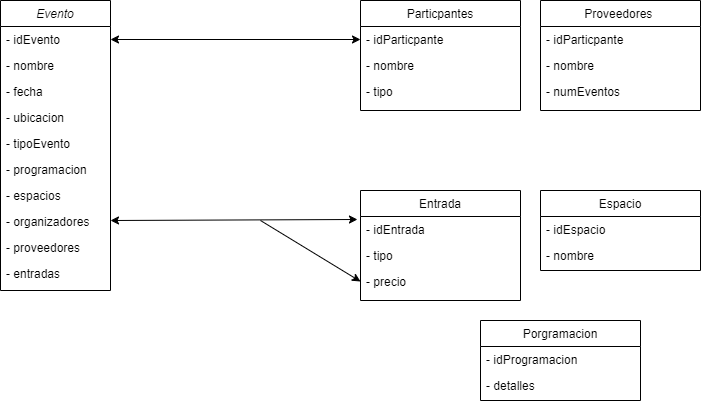

The diagram above was exported from draw.io. Its source (the exported page's mxGraphModel, read from the mxfile embedded in the PNG):
<mxGraphModel dx="1073" dy="609" grid="1" gridSize="10" guides="1" tooltips="1" connect="1" arrows="1" fold="1" page="1" pageScale="1" pageWidth="827" pageHeight="1169" math="0" shadow="0">
  <root>
    <mxCell id="WIyWlLk6GJQsqaUBKTNV-0" />
    <mxCell id="WIyWlLk6GJQsqaUBKTNV-1" parent="WIyWlLk6GJQsqaUBKTNV-0" />
    <mxCell id="zkfFHV4jXpPFQw0GAbJ--0" value="Evento" style="swimlane;fontStyle=2;align=center;verticalAlign=top;childLayout=stackLayout;horizontal=1;startSize=26;horizontalStack=0;resizeParent=1;resizeLast=0;collapsible=1;marginBottom=0;rounded=0;shadow=0;strokeWidth=1;" parent="WIyWlLk6GJQsqaUBKTNV-1" vertex="1">
      <mxGeometry x="20" y="110" width="110" height="290" as="geometry">
        <mxRectangle x="230" y="140" width="160" height="26" as="alternateBounds" />
      </mxGeometry>
    </mxCell>
    <mxCell id="zkfFHV4jXpPFQw0GAbJ--1" value="- idEvento" style="text;align=left;verticalAlign=top;spacingLeft=4;spacingRight=4;overflow=hidden;rotatable=0;points=[[0,0.5],[1,0.5]];portConstraint=eastwest;" parent="zkfFHV4jXpPFQw0GAbJ--0" vertex="1">
      <mxGeometry y="26" width="110" height="26" as="geometry" />
    </mxCell>
    <mxCell id="zkfFHV4jXpPFQw0GAbJ--2" value="- nombre&#10;" style="text;align=left;verticalAlign=top;spacingLeft=4;spacingRight=4;overflow=hidden;rotatable=0;points=[[0,0.5],[1,0.5]];portConstraint=eastwest;rounded=0;shadow=0;html=0;" parent="zkfFHV4jXpPFQw0GAbJ--0" vertex="1">
      <mxGeometry y="52" width="110" height="26" as="geometry" />
    </mxCell>
    <mxCell id="zkfFHV4jXpPFQw0GAbJ--3" value="- fecha" style="text;align=left;verticalAlign=top;spacingLeft=4;spacingRight=4;overflow=hidden;rotatable=0;points=[[0,0.5],[1,0.5]];portConstraint=eastwest;rounded=0;shadow=0;html=0;" parent="zkfFHV4jXpPFQw0GAbJ--0" vertex="1">
      <mxGeometry y="78" width="110" height="26" as="geometry" />
    </mxCell>
    <mxCell id="98IdVdr9nBU1U5B_V4ad-0" value="- ubicacion" style="text;align=left;verticalAlign=top;spacingLeft=4;spacingRight=4;overflow=hidden;rotatable=0;points=[[0,0.5],[1,0.5]];portConstraint=eastwest;rounded=0;shadow=0;html=0;" vertex="1" parent="zkfFHV4jXpPFQw0GAbJ--0">
      <mxGeometry y="104" width="110" height="26" as="geometry" />
    </mxCell>
    <mxCell id="98IdVdr9nBU1U5B_V4ad-1" value="- tipoEvento" style="text;align=left;verticalAlign=top;spacingLeft=4;spacingRight=4;overflow=hidden;rotatable=0;points=[[0,0.5],[1,0.5]];portConstraint=eastwest;rounded=0;shadow=0;html=0;" vertex="1" parent="zkfFHV4jXpPFQw0GAbJ--0">
      <mxGeometry y="130" width="110" height="26" as="geometry" />
    </mxCell>
    <mxCell id="98IdVdr9nBU1U5B_V4ad-2" value="- programacion" style="text;align=left;verticalAlign=top;spacingLeft=4;spacingRight=4;overflow=hidden;rotatable=0;points=[[0,0.5],[1,0.5]];portConstraint=eastwest;rounded=0;shadow=0;html=0;" vertex="1" parent="zkfFHV4jXpPFQw0GAbJ--0">
      <mxGeometry y="156" width="110" height="26" as="geometry" />
    </mxCell>
    <mxCell id="98IdVdr9nBU1U5B_V4ad-3" value="- espacios" style="text;align=left;verticalAlign=top;spacingLeft=4;spacingRight=4;overflow=hidden;rotatable=0;points=[[0,0.5],[1,0.5]];portConstraint=eastwest;rounded=0;shadow=0;html=0;" vertex="1" parent="zkfFHV4jXpPFQw0GAbJ--0">
      <mxGeometry y="182" width="110" height="26" as="geometry" />
    </mxCell>
    <mxCell id="98IdVdr9nBU1U5B_V4ad-5" value="- organizadores" style="text;align=left;verticalAlign=top;spacingLeft=4;spacingRight=4;overflow=hidden;rotatable=0;points=[[0,0.5],[1,0.5]];portConstraint=eastwest;rounded=0;shadow=0;html=0;" vertex="1" parent="zkfFHV4jXpPFQw0GAbJ--0">
      <mxGeometry y="208" width="110" height="26" as="geometry" />
    </mxCell>
    <mxCell id="98IdVdr9nBU1U5B_V4ad-4" value="- proveedores" style="text;align=left;verticalAlign=top;spacingLeft=4;spacingRight=4;overflow=hidden;rotatable=0;points=[[0,0.5],[1,0.5]];portConstraint=eastwest;rounded=0;shadow=0;html=0;" vertex="1" parent="zkfFHV4jXpPFQw0GAbJ--0">
      <mxGeometry y="234" width="110" height="26" as="geometry" />
    </mxCell>
    <mxCell id="98IdVdr9nBU1U5B_V4ad-6" value="- entradas" style="text;align=left;verticalAlign=top;spacingLeft=4;spacingRight=4;overflow=hidden;rotatable=0;points=[[0,0.5],[1,0.5]];portConstraint=eastwest;rounded=0;shadow=0;html=0;" vertex="1" parent="zkfFHV4jXpPFQw0GAbJ--0">
      <mxGeometry y="260" width="110" height="26" as="geometry" />
    </mxCell>
    <mxCell id="zkfFHV4jXpPFQw0GAbJ--17" value="Particpantes" style="swimlane;fontStyle=0;align=center;verticalAlign=top;childLayout=stackLayout;horizontal=1;startSize=26;horizontalStack=0;resizeParent=1;resizeLast=0;collapsible=1;marginBottom=0;rounded=0;shadow=0;strokeWidth=1;" parent="WIyWlLk6GJQsqaUBKTNV-1" vertex="1">
      <mxGeometry x="380" y="110" width="160" height="110" as="geometry">
        <mxRectangle x="550" y="140" width="160" height="26" as="alternateBounds" />
      </mxGeometry>
    </mxCell>
    <mxCell id="zkfFHV4jXpPFQw0GAbJ--18" value="- idParticpante" style="text;align=left;verticalAlign=top;spacingLeft=4;spacingRight=4;overflow=hidden;rotatable=0;points=[[0,0.5],[1,0.5]];portConstraint=eastwest;" parent="zkfFHV4jXpPFQw0GAbJ--17" vertex="1">
      <mxGeometry y="26" width="160" height="26" as="geometry" />
    </mxCell>
    <mxCell id="zkfFHV4jXpPFQw0GAbJ--19" value="- nombre" style="text;align=left;verticalAlign=top;spacingLeft=4;spacingRight=4;overflow=hidden;rotatable=0;points=[[0,0.5],[1,0.5]];portConstraint=eastwest;rounded=0;shadow=0;html=0;" parent="zkfFHV4jXpPFQw0GAbJ--17" vertex="1">
      <mxGeometry y="52" width="160" height="26" as="geometry" />
    </mxCell>
    <mxCell id="zkfFHV4jXpPFQw0GAbJ--20" value="- tipo" style="text;align=left;verticalAlign=top;spacingLeft=4;spacingRight=4;overflow=hidden;rotatable=0;points=[[0,0.5],[1,0.5]];portConstraint=eastwest;rounded=0;shadow=0;html=0;" parent="zkfFHV4jXpPFQw0GAbJ--17" vertex="1">
      <mxGeometry y="78" width="160" height="26" as="geometry" />
    </mxCell>
    <mxCell id="98IdVdr9nBU1U5B_V4ad-7" value="Proveedores " style="swimlane;fontStyle=0;align=center;verticalAlign=top;childLayout=stackLayout;horizontal=1;startSize=26;horizontalStack=0;resizeParent=1;resizeLast=0;collapsible=1;marginBottom=0;rounded=0;shadow=0;strokeWidth=1;" vertex="1" parent="WIyWlLk6GJQsqaUBKTNV-1">
      <mxGeometry x="560" y="110" width="160" height="110" as="geometry">
        <mxRectangle x="550" y="140" width="160" height="26" as="alternateBounds" />
      </mxGeometry>
    </mxCell>
    <mxCell id="98IdVdr9nBU1U5B_V4ad-8" value="- idParticpante" style="text;align=left;verticalAlign=top;spacingLeft=4;spacingRight=4;overflow=hidden;rotatable=0;points=[[0,0.5],[1,0.5]];portConstraint=eastwest;" vertex="1" parent="98IdVdr9nBU1U5B_V4ad-7">
      <mxGeometry y="26" width="160" height="26" as="geometry" />
    </mxCell>
    <mxCell id="98IdVdr9nBU1U5B_V4ad-9" value="- nombre" style="text;align=left;verticalAlign=top;spacingLeft=4;spacingRight=4;overflow=hidden;rotatable=0;points=[[0,0.5],[1,0.5]];portConstraint=eastwest;rounded=0;shadow=0;html=0;" vertex="1" parent="98IdVdr9nBU1U5B_V4ad-7">
      <mxGeometry y="52" width="160" height="26" as="geometry" />
    </mxCell>
    <mxCell id="98IdVdr9nBU1U5B_V4ad-10" value="- numEventos" style="text;align=left;verticalAlign=top;spacingLeft=4;spacingRight=4;overflow=hidden;rotatable=0;points=[[0,0.5],[1,0.5]];portConstraint=eastwest;rounded=0;shadow=0;html=0;" vertex="1" parent="98IdVdr9nBU1U5B_V4ad-7">
      <mxGeometry y="78" width="160" height="26" as="geometry" />
    </mxCell>
    <mxCell id="98IdVdr9nBU1U5B_V4ad-11" value="Entrada" style="swimlane;fontStyle=0;align=center;verticalAlign=top;childLayout=stackLayout;horizontal=1;startSize=26;horizontalStack=0;resizeParent=1;resizeLast=0;collapsible=1;marginBottom=0;rounded=0;shadow=0;strokeWidth=1;" vertex="1" parent="WIyWlLk6GJQsqaUBKTNV-1">
      <mxGeometry x="380" y="300" width="160" height="110" as="geometry">
        <mxRectangle x="550" y="140" width="160" height="26" as="alternateBounds" />
      </mxGeometry>
    </mxCell>
    <mxCell id="98IdVdr9nBU1U5B_V4ad-12" value="- idEntrada" style="text;align=left;verticalAlign=top;spacingLeft=4;spacingRight=4;overflow=hidden;rotatable=0;points=[[0,0.5],[1,0.5]];portConstraint=eastwest;" vertex="1" parent="98IdVdr9nBU1U5B_V4ad-11">
      <mxGeometry y="26" width="160" height="26" as="geometry" />
    </mxCell>
    <mxCell id="98IdVdr9nBU1U5B_V4ad-13" value="- tipo" style="text;align=left;verticalAlign=top;spacingLeft=4;spacingRight=4;overflow=hidden;rotatable=0;points=[[0,0.5],[1,0.5]];portConstraint=eastwest;rounded=0;shadow=0;html=0;" vertex="1" parent="98IdVdr9nBU1U5B_V4ad-11">
      <mxGeometry y="52" width="160" height="26" as="geometry" />
    </mxCell>
    <mxCell id="98IdVdr9nBU1U5B_V4ad-14" value="- precio" style="text;align=left;verticalAlign=top;spacingLeft=4;spacingRight=4;overflow=hidden;rotatable=0;points=[[0,0.5],[1,0.5]];portConstraint=eastwest;rounded=0;shadow=0;html=0;" vertex="1" parent="98IdVdr9nBU1U5B_V4ad-11">
      <mxGeometry y="78" width="160" height="26" as="geometry" />
    </mxCell>
    <mxCell id="98IdVdr9nBU1U5B_V4ad-17" value="Espacio" style="swimlane;fontStyle=0;align=center;verticalAlign=top;childLayout=stackLayout;horizontal=1;startSize=26;horizontalStack=0;resizeParent=1;resizeLast=0;collapsible=1;marginBottom=0;rounded=0;shadow=0;strokeWidth=1;" vertex="1" parent="WIyWlLk6GJQsqaUBKTNV-1">
      <mxGeometry x="560" y="300" width="160" height="80" as="geometry">
        <mxRectangle x="550" y="140" width="160" height="26" as="alternateBounds" />
      </mxGeometry>
    </mxCell>
    <mxCell id="98IdVdr9nBU1U5B_V4ad-18" value="- idEspacio" style="text;align=left;verticalAlign=top;spacingLeft=4;spacingRight=4;overflow=hidden;rotatable=0;points=[[0,0.5],[1,0.5]];portConstraint=eastwest;" vertex="1" parent="98IdVdr9nBU1U5B_V4ad-17">
      <mxGeometry y="26" width="160" height="26" as="geometry" />
    </mxCell>
    <mxCell id="98IdVdr9nBU1U5B_V4ad-19" value="- nombre" style="text;align=left;verticalAlign=top;spacingLeft=4;spacingRight=4;overflow=hidden;rotatable=0;points=[[0,0.5],[1,0.5]];portConstraint=eastwest;rounded=0;shadow=0;html=0;" vertex="1" parent="98IdVdr9nBU1U5B_V4ad-17">
      <mxGeometry y="52" width="160" height="26" as="geometry" />
    </mxCell>
    <mxCell id="98IdVdr9nBU1U5B_V4ad-23" value="Porgramacion" style="swimlane;fontStyle=0;align=center;verticalAlign=top;childLayout=stackLayout;horizontal=1;startSize=26;horizontalStack=0;resizeParent=1;resizeLast=0;collapsible=1;marginBottom=0;rounded=0;shadow=0;strokeWidth=1;" vertex="1" parent="WIyWlLk6GJQsqaUBKTNV-1">
      <mxGeometry x="500" y="430" width="160" height="80" as="geometry">
        <mxRectangle x="550" y="140" width="160" height="26" as="alternateBounds" />
      </mxGeometry>
    </mxCell>
    <mxCell id="98IdVdr9nBU1U5B_V4ad-24" value="- idProgramacion" style="text;align=left;verticalAlign=top;spacingLeft=4;spacingRight=4;overflow=hidden;rotatable=0;points=[[0,0.5],[1,0.5]];portConstraint=eastwest;" vertex="1" parent="98IdVdr9nBU1U5B_V4ad-23">
      <mxGeometry y="26" width="160" height="26" as="geometry" />
    </mxCell>
    <mxCell id="98IdVdr9nBU1U5B_V4ad-25" value="- detalles" style="text;align=left;verticalAlign=top;spacingLeft=4;spacingRight=4;overflow=hidden;rotatable=0;points=[[0,0.5],[1,0.5]];portConstraint=eastwest;rounded=0;shadow=0;html=0;" vertex="1" parent="98IdVdr9nBU1U5B_V4ad-23">
      <mxGeometry y="52" width="160" height="26" as="geometry" />
    </mxCell>
    <mxCell id="98IdVdr9nBU1U5B_V4ad-26" value="" style="endArrow=classic;startArrow=classic;html=1;rounded=0;entryX=0;entryY=0.5;entryDx=0;entryDy=0;exitX=1;exitY=0.5;exitDx=0;exitDy=0;" edge="1" parent="WIyWlLk6GJQsqaUBKTNV-1" source="zkfFHV4jXpPFQw0GAbJ--1" target="zkfFHV4jXpPFQw0GAbJ--18">
      <mxGeometry width="50" height="50" relative="1" as="geometry">
        <mxPoint x="180" y="170" as="sourcePoint" />
        <mxPoint x="230" y="120" as="targetPoint" />
      </mxGeometry>
    </mxCell>
    <mxCell id="98IdVdr9nBU1U5B_V4ad-27" value="" style="endArrow=classic;startArrow=classic;html=1;rounded=0;entryX=-0.019;entryY=0.115;entryDx=0;entryDy=0;entryPerimeter=0;" edge="1" parent="WIyWlLk6GJQsqaUBKTNV-1" target="98IdVdr9nBU1U5B_V4ad-12">
      <mxGeometry width="50" height="50" relative="1" as="geometry">
        <mxPoint x="130" y="330" as="sourcePoint" />
        <mxPoint x="180" y="280" as="targetPoint" />
      </mxGeometry>
    </mxCell>
    <mxCell id="98IdVdr9nBU1U5B_V4ad-28" value="" style="endArrow=classic;html=1;rounded=0;entryX=0;entryY=0.5;entryDx=0;entryDy=0;" edge="1" parent="WIyWlLk6GJQsqaUBKTNV-1" target="98IdVdr9nBU1U5B_V4ad-14">
      <mxGeometry width="50" height="50" relative="1" as="geometry">
        <mxPoint x="280" y="330" as="sourcePoint" />
        <mxPoint x="400" y="350" as="targetPoint" />
      </mxGeometry>
    </mxCell>
  </root>
</mxGraphModel>